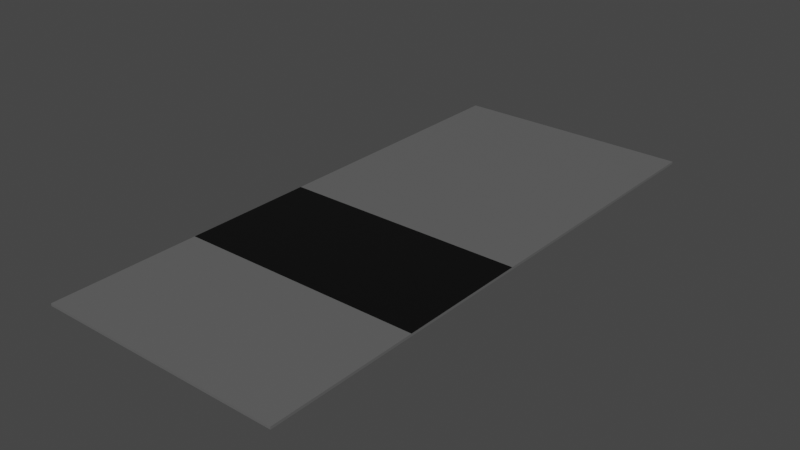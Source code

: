 # Source: GameBlock04.blend  (saved by Blender 3.0.42; exported with 4.5.12 LTS)
import bpy
from mathutils import Matrix  # noqa: F401  (used for matrix-valued properties, if any)

bpy.ops.wm.read_factory_settings(use_empty=True)
scene = bpy.context.scene
scene.name = 'Scene'

# ---- collections
col_collection = bpy.data.collections.new('Collection'); scene.collection.children.link(col_collection)

# ---- materials (node trees are filled in below, after node groups)
mat_pavement = bpy.data.materials.new('Pavement')
mat_pavement.use_transparent_shadow = False
mat_road = bpy.data.materials.new('Road')
mat_road.use_transparent_shadow = False

# ---- material node trees
mat_pavement.use_nodes = True; mat_pavement.node_tree.nodes.clear()
_N = mat_pavement.node_tree.nodes; _L = mat_pavement.node_tree.links
n0 = _N.new('ShaderNodeBsdfPrincipled'); n0.name = 'Principled BSDF'; n0.location = (10, 300)
n0.distribution = 'GGX'
n0.subsurface_method = 'RANDOM_WALK_SKIN'
n0.inputs[0].default_value = (0.1237, 0.1237, 0.1237, 1.0)
n0.inputs[3].default_value = 1.45
n0.inputs[27].default_value = (0.0, 0.0, 0.0, 1.0)
n0.inputs[28].default_value = 1.0
n1 = _N.new('ShaderNodeOutputMaterial'); n1.name = 'Material Output'; n1.location = (300, 300)
_L.new(n0.outputs[0], n1.inputs[0])
n1.is_active_output = True
mat_road.use_nodes = True; mat_road.node_tree.nodes.clear()
_N = mat_road.node_tree.nodes; _L = mat_road.node_tree.links
n0 = _N.new('ShaderNodeBsdfPrincipled'); n0.name = 'Principled BSDF'; n0.location = (10, 300)
n0.distribution = 'GGX'
n0.subsurface_method = 'RANDOM_WALK_SKIN'
n0.inputs[0].default_value = (0.0, 0.0, 0.0, 1.0)
n0.inputs[3].default_value = 1.45
n0.inputs[27].default_value = (0.0, 0.0, 0.0, 1.0)
n0.inputs[28].default_value = 1.0
n1 = _N.new('ShaderNodeOutputMaterial'); n1.name = 'Material Output'; n1.location = (300, 300)
_L.new(n0.outputs[0], n1.inputs[0])
n1.is_active_output = True

# ---- world
world_world = bpy.data.worlds.new('World'); scene.world = world_world
world_world.use_nodes = True; world_world.node_tree.nodes.clear()
_N = world_world.node_tree.nodes; _L = world_world.node_tree.links
n0 = _N.new('ShaderNodeOutputWorld'); n0.name = 'World Output'; n0.location = (300, 300)
n1 = _N.new('ShaderNodeBackground'); n1.name = 'Background'; n1.location = (10, 300)
n1.inputs[0].default_value = (0.05088, 0.05088, 0.05088, 1.0)
_L.new(n1.outputs[0], n0.inputs[0])
n0.is_active_output = True
world_world.color = (0.05088, 0.05088, 0.05088)
world_world.use_sun_shadow = False
world_world.sun_shadow_jitter_overblur = 0.0

# ---- meshes
me_cube = bpy.data.meshes.new('Cube')
me_cube.from_pydata([(2.525, 1.35, 0.0), (2.525, 1.35, 0.05), (2.525, -1.35, 0.0), (2.525, -1.35, 0.05), (-2.475, 1.35, 0.0), (-2.475, 1.35, 0.05), (-2.475, -1.35, 0.0), (-2.475, -1.35, 0.05), (2.525, 7.1, 0.0), (2.525, 7.1, 0.05), (-2.475, 7.1, 0.05), (-2.475, 7.1, 0.0), (2.525, -4.35, 0.05), (2.525, -4.35, 0.0), (-2.475, -4.35, 0.0), (-2.475, -4.35, 0.05), (2.525, 2.1, 0.05), (-2.475, 2.1, 0.05), (-2.475, 2.1, 0.0), (2.525, 2.1, 0.0)], [], [(0, 1, 3, 2), (6, 2, 13, 14), (6, 7, 5, 4), (2, 6, 4, 0), (7, 3, 1, 5), (11, 10, 9, 8), (18, 17, 10, 11), (16, 19, 8, 9), (19, 18, 11, 8), (13, 12, 15, 14), (2, 3, 12, 13), (7, 6, 14, 15), (10, 17, 16, 9), (7, 15, 12, 3), (0, 4, 18, 19), (1, 0, 19, 16), (4, 5, 17, 18), (5, 1, 16, 17)])
me_cube.polygons.foreach_set('material_index', [0, 0, 0, 0, 1, 0, 0, 0, 0, 0, 0, 0, 0, 0, 0, 0, 0, 0])
_uv = me_cube.uv_layers.new(name='UVMap')
_uv.uv.foreach_set('vector', [0.375, 0.0, 0.625, 0.0, 0.625, 0.25, 0.375, 0.25, 0.375, 0.5, 0.125, 0.5, 0.125, 0.5, 0.375, 0.5, 0.375, 0.5, 0.625, 0.5, 0.625, 0.75, 0.375, 0.75, 0.125, 0.5, 0.375, 0.5, 0.375, 0.75, 0.125, 0.75, 0.625, 0.5, 0.875, 0.5, 0.875, 0.75, 0.625, 0.75, 0.375, 0.75, 0.625, 0.75, 0.625, 1.0, 0.375, 1.0, 0.375, 0.75, 0.625, 0.75, 0.625, 0.75, 0.375, 0.75, 0.625, 0.0, 0.375, 0.0, 0.375, 0.0, 0.625, 0.0, 0.125, 0.75, 0.375, 0.75, 0.375, 0.75, 0.125, 0.75, 0.375, 0.25, 0.625, 0.25, 0.625, 0.5, 0.375, 0.5, 0.375, 0.25, 0.625, 0.25, 0.625, 0.25, 0.375, 0.25, 0.625, 0.5, 0.375, 0.5, 0.375, 0.5, 0.625, 0.5, 0.625, 0.75, 0.625, 0.75, 0.625, 0.0, 0.625, 0.0, 0.625, 0.5, 0.625, 0.5, 0.625, 0.25, 0.625, 0.25, 0.125, 0.75, 0.375, 0.75, 0.375, 0.75, 0.125, 0.75, 0.625, 0.0, 0.375, 0.0, 0.375, 0.0, 0.625, 0.0, 0.375, 0.75, 0.625, 0.75, 0.625, 0.75, 0.375, 0.75, 0.625, 0.75, 0.625, 0.0, 0.625, 0.0, 0.625, 0.75])
me_cube.materials.append(mat_pavement)
me_cube.materials.append(mat_road)
me_cube.use_remesh_fix_poles = True
me_cube.use_remesh_preserve_attributes = False
me_cube.update()

# ---- objects
ob_cube = bpy.data.objects.new('Cube', me_cube)

# ---- transforms, parenting, visibility, modifiers, constraints
ob_cube.location = (0.0, 0.0, 0.0)

# ---- collection membership
col_collection.objects.link(ob_cube)

# ---- scene / render settings (as saved in the file)
scene.frame_start = 1; scene.frame_end = 250; scene.frame_set(1)
scene.render.engine = 'BLENDER_EEVEE_NEXT'
scene.cycles.use_denoising = False
scene.cycles.sampling_pattern = 'TABULATED_SOBOL'
scene.cycles.use_light_tree = False
scene.view_settings.view_transform = 'Filmic'
bpy.context.view_layer.update()

# ---- added for rendering (the .blend has no active camera and no usable light): camera, sun
cam_auto = bpy.data.cameras.new('AutoCamera')
cam_auto.lens = 50.0
cam_auto.sensor_width = 36.0
cam_auto.clip_end = 1000.0
ob_auto_camera = bpy.data.objects.new('AutoCamera', cam_auto)
scene.collection.objects.link(ob_auto_camera)
ob_auto_camera.location = (11.5851, -12.4969, 9.27295)
ob_auto_camera.rotation_euler = (1.09748, -7.21219e-08, 0.694738)
scene.camera = ob_auto_camera
light_auto_sun = bpy.data.lights.new('AutoSun', 'SUN')
light_auto_sun.energy = 3.0
light_auto_sun.angle = 0.0523599
ob_auto_sun = bpy.data.objects.new('AutoSun', light_auto_sun)
scene.collection.objects.link(ob_auto_sun)
ob_auto_sun.rotation_euler = (0.872665, 0.174533, 0.523599)
bpy.context.view_layer.update()
